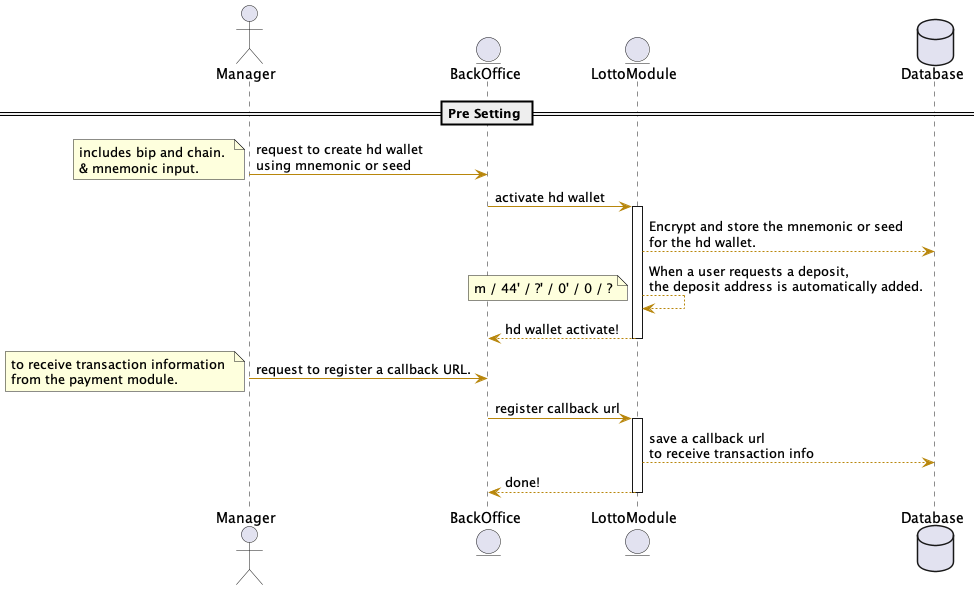

The diagram above was rendered by PlantUML. Its source (embedded in the PNG):
@startuml
!define RECTANGLE_CLASS
!define RECTANGLE_BLUE Class<<BLUE>>

skinparam shadowing false
skinparam backgroundColor #FFFFFF
skinparam ArrowColor #0000FF
skinparam activity {
    BackgroundColor<<BLUE>> #ADD8E6
    BorderColor<<BLUE>> #00008B
    FontColor<<BLUE>> #00008B
    FontSize 12
}
skinparam class {
    BackgroundColor #FEFECE
    BorderColor #B8860B
    ArrowColor #B8860B
    FontSize 12
    FontName Arial
}
skinparam usecase {
    BackgroundColor #FFFFA3
    BorderColor #FFA500
    FontSize 12
    FontName Arial
}
skinparam package {
    BackgroundColor #FFFFFF
    BorderColor #B8860B
    FontSize 12
    FontName Arial
}
skinparam participant {
    BackgroundColor #B0E0E6
    BorderColor #4682B4
    FontSize 12
    FontName Arial
}

actor Manager
entity BackOffice
entity LottoModule
database Database



== Pre Setting ==

Manager -> BackOffice : request to create hd wallet \nusing mnemonic or seed
note top : includes bip and chain. \n& mnemonic input.


BackOffice -> LottoModule : activate hd wallet
activate LottoModule
LottoModule --> Database : Encrypt and store the mnemonic or seed \nfor the hd wallet.
LottoModule --> LottoModule: When a user requests a deposit, \nthe deposit address is automatically added.
note bottom : m / 44' / ?' / 0' / 0 / ?

LottoModule --> BackOffice: hd wallet activate!
deactivate LottoModule


Manager -> BackOffice : request to register a callback URL.
note bottom : to receive transaction information \nfrom the payment module.

BackOffice -> LottoModule : register callback url
activate LottoModule
LottoModule --> Database : save a callback url \nto receive transaction info
LottoModule --> BackOffice: done!
deactivate LottoModule


@enduml